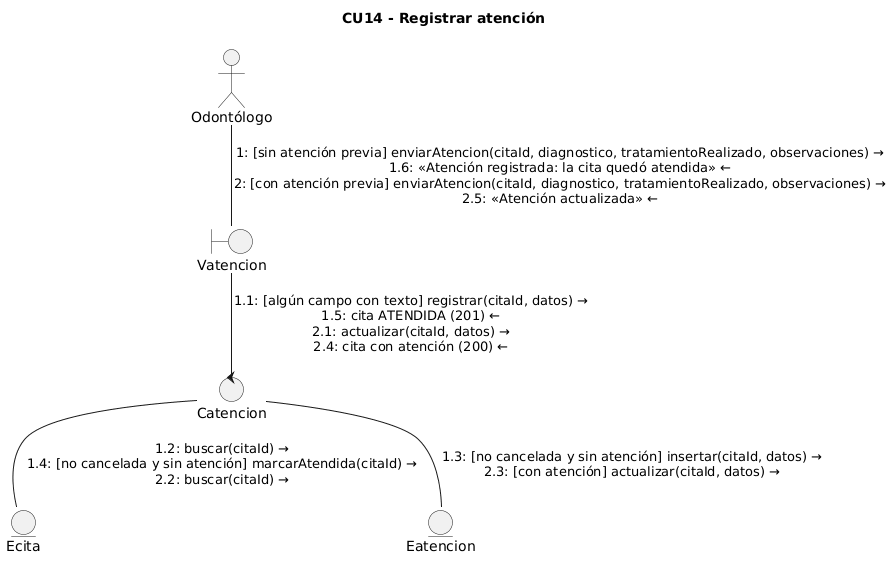

The diagram above was rendered by PlantUML. Its source (embedded in the PNG):
@startuml CU14_Registrar_atencion_comunicacion
!pragma layout smetana
title CU14 - Registrar atención
actor "Odontólogo" as Actor
boundary "Vatencion" as Vatencion
control "Catencion" as Catencion
entity "Ecita" as Ecita
entity "Eatencion" as Eatencion

Actor -- Vatencion : "1: ~[sin atención previa] enviarAtencion(citaId, diagnostico, tratamientoRealizado, observaciones) →\n1.6: «Atención registrada: la cita quedó atendida» ←\n2: ~[con atención previa] enviarAtencion(citaId, diagnostico, tratamientoRealizado, observaciones) →\n2.5: «Atención actualizada» ←"
Vatencion -- Catencion : "1.1: ~[algún campo con texto] registrar(citaId, datos) →\n1.5: cita ATENDIDA (201) ←\n2.1: actualizar(citaId, datos) →\n2.4: cita con atención (200) ←"
Catencion -- Ecita : "1.2: buscar(citaId) →\n1.4: ~[no cancelada y sin atención] marcarAtendida(citaId) →\n2.2: buscar(citaId) →"
Catencion -- Eatencion : "1.3: ~[no cancelada y sin atención] insertar(citaId, datos) →\n2.3: ~[con atención] actualizar(citaId, datos) →"
@enduml